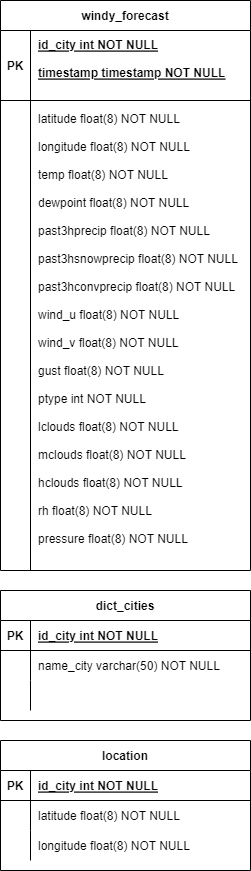

The diagram above was exported from draw.io. Its source (the exported page's mxGraphModel, read from the mxfile embedded in the PNG):
<mxGraphModel dx="880" dy="462" grid="1" gridSize="10" guides="1" tooltips="1" connect="1" arrows="1" fold="1" page="1" pageScale="1" pageWidth="850" pageHeight="1100" math="0" shadow="0" extFonts="Permanent Marker^https://fonts.googleapis.com/css?family=Permanent+Marker">
  <root>
    <mxCell id="0" />
    <mxCell id="1" parent="0" />
    <mxCell id="C-vyLk0tnHw3VtMMgP7b-2" value="dict_cities" style="shape=table;startSize=30;container=1;collapsible=1;childLayout=tableLayout;fixedRows=1;rowLines=0;fontStyle=1;align=center;resizeLast=1;" parent="1" vertex="1">
      <mxGeometry x="120" y="710" width="250" height="130" as="geometry" />
    </mxCell>
    <mxCell id="C-vyLk0tnHw3VtMMgP7b-3" value="" style="shape=partialRectangle;collapsible=0;dropTarget=0;pointerEvents=0;fillColor=none;points=[[0,0.5],[1,0.5]];portConstraint=eastwest;top=0;left=0;right=0;bottom=1;" parent="C-vyLk0tnHw3VtMMgP7b-2" vertex="1">
      <mxGeometry y="30" width="250" height="30" as="geometry" />
    </mxCell>
    <mxCell id="C-vyLk0tnHw3VtMMgP7b-4" value="PK" style="shape=partialRectangle;overflow=hidden;connectable=0;fillColor=none;top=0;left=0;bottom=0;right=0;fontStyle=1;" parent="C-vyLk0tnHw3VtMMgP7b-3" vertex="1">
      <mxGeometry width="30" height="30" as="geometry">
        <mxRectangle width="30" height="30" as="alternateBounds" />
      </mxGeometry>
    </mxCell>
    <mxCell id="C-vyLk0tnHw3VtMMgP7b-5" value="id_city int NOT NULL " style="shape=partialRectangle;overflow=hidden;connectable=0;fillColor=none;top=0;left=0;bottom=0;right=0;align=left;spacingLeft=6;fontStyle=5;" parent="C-vyLk0tnHw3VtMMgP7b-3" vertex="1">
      <mxGeometry x="30" width="220" height="30" as="geometry">
        <mxRectangle width="220" height="30" as="alternateBounds" />
      </mxGeometry>
    </mxCell>
    <mxCell id="C-vyLk0tnHw3VtMMgP7b-6" value="" style="shape=partialRectangle;collapsible=0;dropTarget=0;pointerEvents=0;fillColor=none;points=[[0,0.5],[1,0.5]];portConstraint=eastwest;top=0;left=0;right=0;bottom=0;" parent="C-vyLk0tnHw3VtMMgP7b-2" vertex="1">
      <mxGeometry y="60" width="250" height="30" as="geometry" />
    </mxCell>
    <mxCell id="C-vyLk0tnHw3VtMMgP7b-7" value="" style="shape=partialRectangle;overflow=hidden;connectable=0;fillColor=none;top=0;left=0;bottom=0;right=0;" parent="C-vyLk0tnHw3VtMMgP7b-6" vertex="1">
      <mxGeometry width="30" height="30" as="geometry">
        <mxRectangle width="30" height="30" as="alternateBounds" />
      </mxGeometry>
    </mxCell>
    <mxCell id="C-vyLk0tnHw3VtMMgP7b-8" value="name_city varchar(50) NOT NULL" style="shape=partialRectangle;overflow=hidden;connectable=0;fillColor=none;top=0;left=0;bottom=0;right=0;align=left;spacingLeft=6;" parent="C-vyLk0tnHw3VtMMgP7b-6" vertex="1">
      <mxGeometry x="30" width="220" height="30" as="geometry">
        <mxRectangle width="220" height="30" as="alternateBounds" />
      </mxGeometry>
    </mxCell>
    <mxCell id="C-vyLk0tnHw3VtMMgP7b-9" value="" style="shape=partialRectangle;collapsible=0;dropTarget=0;pointerEvents=0;fillColor=none;points=[[0,0.5],[1,0.5]];portConstraint=eastwest;top=0;left=0;right=0;bottom=0;" parent="C-vyLk0tnHw3VtMMgP7b-2" vertex="1">
      <mxGeometry y="90" width="250" height="30" as="geometry" />
    </mxCell>
    <mxCell id="C-vyLk0tnHw3VtMMgP7b-10" value="" style="shape=partialRectangle;overflow=hidden;connectable=0;fillColor=none;top=0;left=0;bottom=0;right=0;" parent="C-vyLk0tnHw3VtMMgP7b-9" vertex="1">
      <mxGeometry width="30" height="30" as="geometry">
        <mxRectangle width="30" height="30" as="alternateBounds" />
      </mxGeometry>
    </mxCell>
    <mxCell id="C-vyLk0tnHw3VtMMgP7b-11" value="" style="shape=partialRectangle;overflow=hidden;connectable=0;fillColor=none;top=0;left=0;bottom=0;right=0;align=left;spacingLeft=6;" parent="C-vyLk0tnHw3VtMMgP7b-9" vertex="1">
      <mxGeometry x="30" width="220" height="30" as="geometry">
        <mxRectangle width="220" height="30" as="alternateBounds" />
      </mxGeometry>
    </mxCell>
    <mxCell id="C-vyLk0tnHw3VtMMgP7b-13" value="location" style="shape=table;startSize=30;container=1;collapsible=1;childLayout=tableLayout;fixedRows=1;rowLines=0;fontStyle=1;align=center;resizeLast=1;" parent="1" vertex="1">
      <mxGeometry x="120" y="860" width="250" height="130" as="geometry" />
    </mxCell>
    <mxCell id="C-vyLk0tnHw3VtMMgP7b-14" value="" style="shape=partialRectangle;collapsible=0;dropTarget=0;pointerEvents=0;fillColor=none;points=[[0,0.5],[1,0.5]];portConstraint=eastwest;top=0;left=0;right=0;bottom=1;" parent="C-vyLk0tnHw3VtMMgP7b-13" vertex="1">
      <mxGeometry y="30" width="250" height="30" as="geometry" />
    </mxCell>
    <mxCell id="C-vyLk0tnHw3VtMMgP7b-15" value="PK" style="shape=partialRectangle;overflow=hidden;connectable=0;fillColor=none;top=0;left=0;bottom=0;right=0;fontStyle=1;" parent="C-vyLk0tnHw3VtMMgP7b-14" vertex="1">
      <mxGeometry width="30" height="30" as="geometry">
        <mxRectangle width="30" height="30" as="alternateBounds" />
      </mxGeometry>
    </mxCell>
    <mxCell id="C-vyLk0tnHw3VtMMgP7b-16" value="id_city int NOT NULL" style="shape=partialRectangle;overflow=hidden;connectable=0;fillColor=none;top=0;left=0;bottom=0;right=0;align=left;spacingLeft=6;fontStyle=5;" parent="C-vyLk0tnHw3VtMMgP7b-14" vertex="1">
      <mxGeometry x="30" width="220" height="30" as="geometry">
        <mxRectangle width="220" height="30" as="alternateBounds" />
      </mxGeometry>
    </mxCell>
    <mxCell id="C-vyLk0tnHw3VtMMgP7b-17" value="" style="shape=partialRectangle;collapsible=0;dropTarget=0;pointerEvents=0;fillColor=none;points=[[0,0.5],[1,0.5]];portConstraint=eastwest;top=0;left=0;right=0;bottom=0;" parent="C-vyLk0tnHw3VtMMgP7b-13" vertex="1">
      <mxGeometry y="60" width="250" height="30" as="geometry" />
    </mxCell>
    <mxCell id="C-vyLk0tnHw3VtMMgP7b-18" value="" style="shape=partialRectangle;overflow=hidden;connectable=0;fillColor=none;top=0;left=0;bottom=0;right=0;" parent="C-vyLk0tnHw3VtMMgP7b-17" vertex="1">
      <mxGeometry width="30" height="30" as="geometry">
        <mxRectangle width="30" height="30" as="alternateBounds" />
      </mxGeometry>
    </mxCell>
    <mxCell id="C-vyLk0tnHw3VtMMgP7b-19" value="latitude float(8) NOT NULL" style="shape=partialRectangle;overflow=hidden;connectable=0;fillColor=none;top=0;left=0;bottom=0;right=0;align=left;spacingLeft=6;" parent="C-vyLk0tnHw3VtMMgP7b-17" vertex="1">
      <mxGeometry x="30" width="220" height="30" as="geometry">
        <mxRectangle width="220" height="30" as="alternateBounds" />
      </mxGeometry>
    </mxCell>
    <mxCell id="C-vyLk0tnHw3VtMMgP7b-20" value="" style="shape=partialRectangle;collapsible=0;dropTarget=0;pointerEvents=0;fillColor=none;points=[[0,0.5],[1,0.5]];portConstraint=eastwest;top=0;left=0;right=0;bottom=0;" parent="C-vyLk0tnHw3VtMMgP7b-13" vertex="1">
      <mxGeometry y="90" width="250" height="30" as="geometry" />
    </mxCell>
    <mxCell id="C-vyLk0tnHw3VtMMgP7b-21" value="" style="shape=partialRectangle;overflow=hidden;connectable=0;fillColor=none;top=0;left=0;bottom=0;right=0;" parent="C-vyLk0tnHw3VtMMgP7b-20" vertex="1">
      <mxGeometry width="30" height="30" as="geometry">
        <mxRectangle width="30" height="30" as="alternateBounds" />
      </mxGeometry>
    </mxCell>
    <mxCell id="C-vyLk0tnHw3VtMMgP7b-22" value="longitude float(8) NOT NULL" style="shape=partialRectangle;overflow=hidden;connectable=0;fillColor=none;top=0;left=0;bottom=0;right=0;align=left;spacingLeft=6;" parent="C-vyLk0tnHw3VtMMgP7b-20" vertex="1">
      <mxGeometry x="30" width="220" height="30" as="geometry">
        <mxRectangle width="220" height="30" as="alternateBounds" />
      </mxGeometry>
    </mxCell>
    <mxCell id="C-vyLk0tnHw3VtMMgP7b-23" value="windy_forecast" style="shape=table;startSize=30;container=1;collapsible=1;childLayout=tableLayout;fixedRows=1;rowLines=0;fontStyle=1;align=center;resizeLast=1;" parent="1" vertex="1">
      <mxGeometry x="120" y="120" width="250" height="570" as="geometry" />
    </mxCell>
    <mxCell id="C-vyLk0tnHw3VtMMgP7b-24" value="" style="shape=partialRectangle;collapsible=0;dropTarget=0;pointerEvents=0;fillColor=none;points=[[0,0.5],[1,0.5]];portConstraint=eastwest;top=0;left=0;right=0;bottom=1;" parent="C-vyLk0tnHw3VtMMgP7b-23" vertex="1">
      <mxGeometry y="30" width="250" height="70" as="geometry" />
    </mxCell>
    <mxCell id="C-vyLk0tnHw3VtMMgP7b-25" value="PK" style="shape=partialRectangle;overflow=hidden;connectable=0;fillColor=none;top=0;left=0;bottom=0;right=0;fontStyle=1;" parent="C-vyLk0tnHw3VtMMgP7b-24" vertex="1">
      <mxGeometry width="30" height="70" as="geometry">
        <mxRectangle width="30" height="70" as="alternateBounds" />
      </mxGeometry>
    </mxCell>
    <mxCell id="C-vyLk0tnHw3VtMMgP7b-26" value="id_city int NOT NULL &#10;&#10;timestamp timestamp NOT NULL&#10;" style="shape=partialRectangle;overflow=hidden;connectable=0;fillColor=none;top=0;left=0;bottom=0;right=0;align=left;spacingLeft=6;fontStyle=5;" parent="C-vyLk0tnHw3VtMMgP7b-24" vertex="1">
      <mxGeometry x="30" width="220" height="70" as="geometry">
        <mxRectangle width="220" height="70" as="alternateBounds" />
      </mxGeometry>
    </mxCell>
    <mxCell id="C-vyLk0tnHw3VtMMgP7b-27" value="" style="shape=partialRectangle;collapsible=0;dropTarget=0;pointerEvents=0;fillColor=none;points=[[0,0.5],[1,0.5]];portConstraint=eastwest;top=0;left=0;right=0;bottom=0;" parent="C-vyLk0tnHw3VtMMgP7b-23" vertex="1">
      <mxGeometry y="100" width="250" height="470" as="geometry" />
    </mxCell>
    <mxCell id="C-vyLk0tnHw3VtMMgP7b-28" value="" style="shape=partialRectangle;overflow=hidden;connectable=0;fillColor=none;top=0;left=0;bottom=0;right=0;" parent="C-vyLk0tnHw3VtMMgP7b-27" vertex="1">
      <mxGeometry width="30" height="470" as="geometry">
        <mxRectangle width="30" height="470" as="alternateBounds" />
      </mxGeometry>
    </mxCell>
    <mxCell id="C-vyLk0tnHw3VtMMgP7b-29" value="latitude float(8) NOT NULL&#10;&#10;longitude float(8) NOT NULL&#10;&#10;temp float(8) NOT NULL&#10;&#10;dewpoint float(8) NOT NULL&#10;&#10;past3hprecip float(8) NOT NULL&#10;&#10;past3hsnowprecip float(8) NOT NULL&#10;&#10;past3hconvprecip float(8) NOT NULL&#10;&#10;wind_u float(8) NOT NULL&#10;&#10;wind_v float(8) NOT NULL&#10;&#10;gust float(8) NOT NULL&#10;&#10;ptype int NOT NULL&#10;&#10;lclouds float(8) NOT NULL&#10;&#10;mclouds float(8) NOT NULL&#10;&#10;hclouds float(8) NOT NULL&#10;&#10;rh float(8) NOT NULL&#10;&#10;pressure float(8) NOT NULL&#10;" style="shape=partialRectangle;overflow=hidden;connectable=0;fillColor=none;top=0;left=0;bottom=0;right=0;align=left;spacingLeft=6;" parent="C-vyLk0tnHw3VtMMgP7b-27" vertex="1">
      <mxGeometry x="30" width="220" height="470" as="geometry">
        <mxRectangle width="220" height="470" as="alternateBounds" />
      </mxGeometry>
    </mxCell>
  </root>
</mxGraphModel>